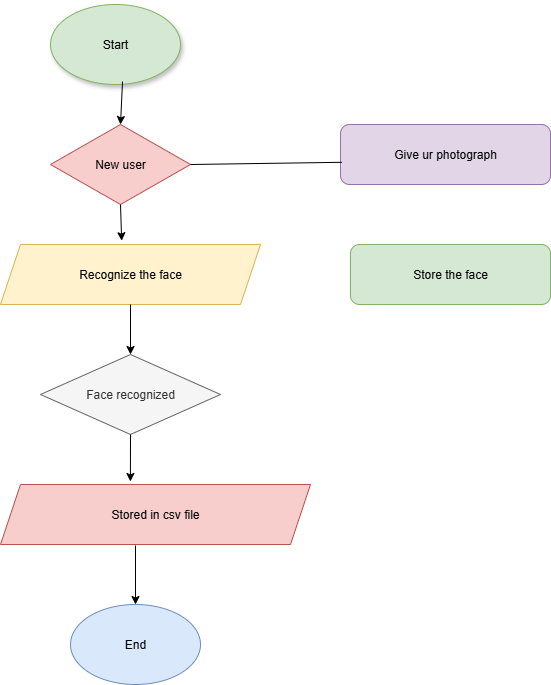

The diagram above was exported from draw.io. Its source (the exported page's mxGraphModel, read from the mxfile embedded in the PNG):
<mxGraphModel dx="1042" dy="1696" grid="1" gridSize="10" guides="1" tooltips="1" connect="1" arrows="1" fold="1" page="1" pageScale="1" pageWidth="850" pageHeight="1100" math="0" shadow="0">
  <root>
    <mxCell id="0" />
    <mxCell id="1" parent="0" />
    <mxCell id="FaG2mZwWVU54xAuZ5Jn0-1" value="Start" style="ellipse;whiteSpace=wrap;html=1;shadow=1;fillColor=#d5e8d4;strokeColor=#82b366;" vertex="1" parent="1">
      <mxGeometry x="330" width="130" height="80" as="geometry" />
    </mxCell>
    <mxCell id="FaG2mZwWVU54xAuZ5Jn0-2" value="New user" style="rhombus;whiteSpace=wrap;html=1;fillColor=#f8cecc;strokeColor=#b85450;" vertex="1" parent="1">
      <mxGeometry x="330" y="120" width="140" height="80" as="geometry" />
    </mxCell>
    <mxCell id="FaG2mZwWVU54xAuZ5Jn0-3" value="Recognize the face" style="shape=parallelogram;perimeter=parallelogramPerimeter;whiteSpace=wrap;html=1;fixedSize=1;fillColor=#fff2cc;strokeColor=#d6b656;" vertex="1" parent="1">
      <mxGeometry x="280" y="240" width="260" height="60" as="geometry" />
    </mxCell>
    <mxCell id="FaG2mZwWVU54xAuZ5Jn0-4" value="Face recognized" style="rhombus;whiteSpace=wrap;html=1;fillColor=#f5f5f5;fontColor=#333333;strokeColor=#666666;" vertex="1" parent="1">
      <mxGeometry x="320" y="350" width="180" height="80" as="geometry" />
    </mxCell>
    <mxCell id="FaG2mZwWVU54xAuZ5Jn0-5" value="Stored in csv file" style="shape=parallelogram;perimeter=parallelogramPerimeter;whiteSpace=wrap;html=1;fixedSize=1;fillColor=#f8cecc;strokeColor=#b85450;" vertex="1" parent="1">
      <mxGeometry x="280" y="480" width="310" height="60" as="geometry" />
    </mxCell>
    <mxCell id="FaG2mZwWVU54xAuZ5Jn0-6" value="End" style="ellipse;whiteSpace=wrap;html=1;fillColor=#dae8fc;strokeColor=#6c8ebf;" vertex="1" parent="1">
      <mxGeometry x="350" y="600" width="130" height="80" as="geometry" />
    </mxCell>
    <mxCell id="FaG2mZwWVU54xAuZ5Jn0-10" value="" style="endArrow=classic;html=1;rounded=0;entryX=0.5;entryY=0;entryDx=0;entryDy=0;exitX=0.5;exitY=1;exitDx=0;exitDy=0;" edge="1" parent="1" source="FaG2mZwWVU54xAuZ5Jn0-3" target="FaG2mZwWVU54xAuZ5Jn0-4">
      <mxGeometry width="50" height="50" relative="1" as="geometry">
        <mxPoint x="360" y="350" as="sourcePoint" />
        <mxPoint x="410" y="300" as="targetPoint" />
      </mxGeometry>
    </mxCell>
    <mxCell id="FaG2mZwWVU54xAuZ5Jn0-12" value="" style="endArrow=classic;html=1;rounded=0;entryX=0.466;entryY=-0.063;entryDx=0;entryDy=0;exitX=0.5;exitY=1;exitDx=0;exitDy=0;entryPerimeter=0;" edge="1" parent="1" source="FaG2mZwWVU54xAuZ5Jn0-2" target="FaG2mZwWVU54xAuZ5Jn0-3">
      <mxGeometry width="50" height="50" relative="1" as="geometry">
        <mxPoint x="350" y="250" as="sourcePoint" />
        <mxPoint x="400" y="200" as="targetPoint" />
      </mxGeometry>
    </mxCell>
    <mxCell id="FaG2mZwWVU54xAuZ5Jn0-14" value="" style="endArrow=classic;html=1;rounded=0;entryX=0.5;entryY=0;entryDx=0;entryDy=0;exitX=0.554;exitY=0.963;exitDx=0;exitDy=0;exitPerimeter=0;" edge="1" parent="1" source="FaG2mZwWVU54xAuZ5Jn0-1" target="FaG2mZwWVU54xAuZ5Jn0-2">
      <mxGeometry width="50" height="50" relative="1" as="geometry">
        <mxPoint x="350" y="140" as="sourcePoint" />
        <mxPoint x="400" y="90" as="targetPoint" />
      </mxGeometry>
    </mxCell>
    <mxCell id="FaG2mZwWVU54xAuZ5Jn0-15" value="" style="endArrow=classic;html=1;rounded=0;exitX=0.5;exitY=1;exitDx=0;exitDy=0;entryX=0.419;entryY=-0.05;entryDx=0;entryDy=0;entryPerimeter=0;" edge="1" parent="1" source="FaG2mZwWVU54xAuZ5Jn0-4" target="FaG2mZwWVU54xAuZ5Jn0-5">
      <mxGeometry width="50" height="50" relative="1" as="geometry">
        <mxPoint x="360" y="480" as="sourcePoint" />
        <mxPoint x="414" y="470" as="targetPoint" />
      </mxGeometry>
    </mxCell>
    <mxCell id="FaG2mZwWVU54xAuZ5Jn0-16" value="" style="endArrow=classic;html=1;rounded=0;entryX=0.5;entryY=0;entryDx=0;entryDy=0;" edge="1" parent="1" target="FaG2mZwWVU54xAuZ5Jn0-6">
      <mxGeometry width="50" height="50" relative="1" as="geometry">
        <mxPoint x="415" y="541" as="sourcePoint" />
        <mxPoint x="410" y="550" as="targetPoint" />
      </mxGeometry>
    </mxCell>
    <mxCell id="FaG2mZwWVU54xAuZ5Jn0-17" value="Give ur photograph" style="rounded=1;whiteSpace=wrap;html=1;fillColor=#e1d5e7;strokeColor=#9673a6;" vertex="1" parent="1">
      <mxGeometry x="620" y="120" width="210" height="60" as="geometry" />
    </mxCell>
    <mxCell id="FaG2mZwWVU54xAuZ5Jn0-18" value="Store the face" style="rounded=1;whiteSpace=wrap;html=1;fillColor=#d5e8d4;strokeColor=#82b366;" vertex="1" parent="1">
      <mxGeometry x="630" y="240" width="200" height="60" as="geometry" />
    </mxCell>
    <mxCell id="FaG2mZwWVU54xAuZ5Jn0-23" value="" style="endArrow=none;html=1;rounded=0;entryX=0.006;entryY=0.63;entryDx=0;entryDy=0;exitX=1;exitY=0.5;exitDx=0;exitDy=0;entryPerimeter=0;" edge="1" parent="1" source="FaG2mZwWVU54xAuZ5Jn0-2" target="FaG2mZwWVU54xAuZ5Jn0-17">
      <mxGeometry width="50" height="50" relative="1" as="geometry">
        <mxPoint x="520" y="170" as="sourcePoint" />
        <mxPoint x="570" y="120" as="targetPoint" />
      </mxGeometry>
    </mxCell>
  </root>
</mxGraphModel>